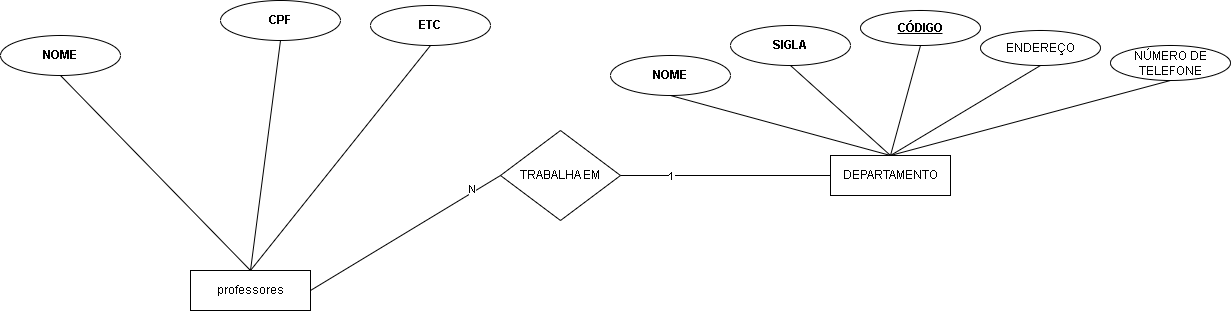

The diagram above was exported from draw.io. Its source (the exported page's mxGraphModel, read from the mxfile embedded in the PNG):
<mxGraphModel dx="3520" dy="3420" grid="1" gridSize="10" guides="1" tooltips="1" connect="1" arrows="1" fold="1" page="1" pageScale="1" pageWidth="850" pageHeight="1100" math="0" shadow="0">
  <root>
    <mxCell id="0" />
    <mxCell id="1" parent="0" />
    <mxCell id="2" value="TRABALHA EM" style="rhombus;whiteSpace=wrap;html=1;" parent="1" vertex="1">
      <mxGeometry x="330" y="100" width="120" height="90" as="geometry" />
    </mxCell>
    <mxCell id="3" value="professores" style="rounded=0;whiteSpace=wrap;html=1;" parent="1" vertex="1">
      <mxGeometry x="20" y="240" width="120" height="40" as="geometry" />
    </mxCell>
    <mxCell id="6" value="" style="endArrow=none;html=1;exitX=1;exitY=0.5;exitDx=0;exitDy=0;entryX=0;entryY=0.5;entryDx=0;entryDy=0;" parent="1" source="3" target="2" edge="1">
      <mxGeometry width="50" height="50" relative="1" as="geometry">
        <mxPoint x="50" y="190" as="sourcePoint" />
        <mxPoint x="100" y="140" as="targetPoint" />
      </mxGeometry>
    </mxCell>
    <mxCell id="25" value="N" style="edgeLabel;html=1;align=center;verticalAlign=middle;resizable=0;points=[];" parent="6" vertex="1" connectable="0">
      <mxGeometry x="0.7057" y="6" relative="1" as="geometry">
        <mxPoint as="offset" />
      </mxGeometry>
    </mxCell>
    <mxCell id="11" value="&lt;b&gt;CPF&lt;/b&gt;" style="ellipse;whiteSpace=wrap;html=1;" parent="1" vertex="1">
      <mxGeometry x="50" y="-30" width="120" height="40" as="geometry" />
    </mxCell>
    <mxCell id="12" value="" style="endArrow=none;html=1;exitX=0.5;exitY=0;exitDx=0;exitDy=0;entryX=0.5;entryY=1;entryDx=0;entryDy=0;" parent="1" source="3" target="11" edge="1">
      <mxGeometry width="50" height="50" relative="1" as="geometry">
        <mxPoint x="50" y="120" as="sourcePoint" />
        <mxPoint x="100" y="70" as="targetPoint" />
      </mxGeometry>
    </mxCell>
    <mxCell id="17" value="&lt;b&gt;NOME&lt;/b&gt;" style="ellipse;whiteSpace=wrap;html=1;" parent="1" vertex="1">
      <mxGeometry x="-170" y="5" width="120" height="40" as="geometry" />
    </mxCell>
    <mxCell id="18" value="" style="endArrow=none;html=1;exitX=0.5;exitY=0;exitDx=0;exitDy=0;entryX=0.5;entryY=1;entryDx=0;entryDy=0;" parent="1" source="3" target="17" edge="1">
      <mxGeometry width="50" height="50" relative="1" as="geometry">
        <mxPoint x="-160" y="160" as="sourcePoint" />
        <mxPoint x="-20" y="100" as="targetPoint" />
      </mxGeometry>
    </mxCell>
    <mxCell id="26" value="DEPARTAMENTO" style="rounded=0;whiteSpace=wrap;html=1;" parent="1" vertex="1">
      <mxGeometry x="660" y="125" width="120" height="40" as="geometry" />
    </mxCell>
    <mxCell id="27" value="&lt;b&gt;SIGLA&lt;/b&gt;" style="ellipse;whiteSpace=wrap;html=1;" parent="1" vertex="1">
      <mxGeometry x="560" y="-5" width="120" height="40" as="geometry" />
    </mxCell>
    <mxCell id="28" value="" style="endArrow=none;html=1;exitX=0.5;exitY=0;exitDx=0;exitDy=0;entryX=0.5;entryY=1;entryDx=0;entryDy=0;" parent="1" source="26" target="27" edge="1">
      <mxGeometry width="50" height="50" relative="1" as="geometry">
        <mxPoint x="810" y="115" as="sourcePoint" />
        <mxPoint x="860" y="65" as="targetPoint" />
      </mxGeometry>
    </mxCell>
    <mxCell id="29" value="&lt;b&gt;&lt;u&gt;CÓDIGO&lt;/u&gt;&lt;/b&gt;" style="ellipse;whiteSpace=wrap;html=1;" parent="1" vertex="1">
      <mxGeometry x="690" y="-20" width="120" height="35" as="geometry" />
    </mxCell>
    <mxCell id="30" value="" style="endArrow=none;html=1;exitX=0.5;exitY=0;exitDx=0;exitDy=0;entryX=0.5;entryY=1;entryDx=0;entryDy=0;" parent="1" source="26" target="29" edge="1">
      <mxGeometry width="50" height="50" relative="1" as="geometry">
        <mxPoint x="850" y="100" as="sourcePoint" />
        <mxPoint x="990" y="40" as="targetPoint" />
      </mxGeometry>
    </mxCell>
    <mxCell id="31" value="ENDEREÇO" style="ellipse;whiteSpace=wrap;html=1;" parent="1" vertex="1">
      <mxGeometry x="810" width="120" height="35" as="geometry" />
    </mxCell>
    <mxCell id="32" value="" style="endArrow=none;html=1;exitX=0.5;exitY=0;exitDx=0;exitDy=0;entryX=0.5;entryY=1;entryDx=0;entryDy=0;" parent="1" source="26" target="31" edge="1">
      <mxGeometry width="50" height="50" relative="1" as="geometry">
        <mxPoint x="970" y="100" as="sourcePoint" />
        <mxPoint x="1110" y="40" as="targetPoint" />
      </mxGeometry>
    </mxCell>
    <mxCell id="33" value="&lt;b&gt;NOME&lt;/b&gt;" style="ellipse;whiteSpace=wrap;html=1;" parent="1" vertex="1">
      <mxGeometry x="440" y="25" width="120" height="40" as="geometry" />
    </mxCell>
    <mxCell id="34" value="" style="endArrow=none;html=1;exitX=0.5;exitY=0;exitDx=0;exitDy=0;entryX=0.5;entryY=1;entryDx=0;entryDy=0;" parent="1" source="26" target="33" edge="1">
      <mxGeometry width="50" height="50" relative="1" as="geometry">
        <mxPoint x="600" y="155" as="sourcePoint" />
        <mxPoint x="740" y="95" as="targetPoint" />
      </mxGeometry>
    </mxCell>
    <mxCell id="35" value="" style="endArrow=none;html=1;exitX=0.5;exitY=0;exitDx=0;exitDy=0;entryX=0.5;entryY=1;entryDx=0;entryDy=0;" parent="1" source="26" target="41" edge="1">
      <mxGeometry width="50" height="50" relative="1" as="geometry">
        <mxPoint x="1090" y="145" as="sourcePoint" />
        <mxPoint x="990.0000000000002" y="65" as="targetPoint" />
      </mxGeometry>
    </mxCell>
    <mxCell id="36" value="" style="endArrow=none;html=1;exitX=1;exitY=0.5;exitDx=0;exitDy=0;entryX=0;entryY=0.5;entryDx=0;entryDy=0;" parent="1" source="2" target="26" edge="1">
      <mxGeometry width="50" height="50" relative="1" as="geometry">
        <mxPoint x="470" y="80" as="sourcePoint" />
        <mxPoint x="520" y="30" as="targetPoint" />
      </mxGeometry>
    </mxCell>
    <mxCell id="37" value="1" style="edgeLabel;html=1;align=center;verticalAlign=middle;resizable=0;points=[];" parent="36" vertex="1" connectable="0">
      <mxGeometry x="-0.5298" y="1" relative="1" as="geometry">
        <mxPoint x="-1" as="offset" />
      </mxGeometry>
    </mxCell>
    <mxCell id="38" value="&lt;b&gt;ETC&lt;/b&gt;" style="ellipse;whiteSpace=wrap;html=1;" parent="1" vertex="1">
      <mxGeometry x="200" y="-25" width="120" height="40" as="geometry" />
    </mxCell>
    <mxCell id="39" value="" style="endArrow=none;html=1;exitX=0.5;exitY=0;exitDx=0;exitDy=0;entryX=0.5;entryY=1;entryDx=0;entryDy=0;" parent="1" source="3" target="38" edge="1">
      <mxGeometry width="50" height="50" relative="1" as="geometry">
        <mxPoint x="-10" y="80" as="sourcePoint" />
        <mxPoint x="40" y="30" as="targetPoint" />
      </mxGeometry>
    </mxCell>
    <mxCell id="41" value="NÚMERO DE TELEFONE" style="ellipse;whiteSpace=wrap;html=1;" parent="1" vertex="1">
      <mxGeometry x="940" y="15" width="120" height="35" as="geometry" />
    </mxCell>
  </root>
</mxGraphModel>